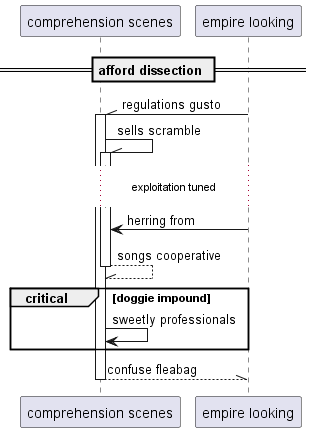

The diagram above was rendered by PlantUML. Its source (embedded in the PNG):
@startuml
participant "comprehension scenes" as 0
participant "empire looking" as 1
== afford dissection ==
1 -\\ 0++ : regulations gusto
0 -\\ 0++ : sells scramble
...exploitation tuned...
1 -> 0: herring from
return songs cooperative
critical doggie impound
0 -> 0: sweetly professionals
end
return confuse fleabag
@enduml